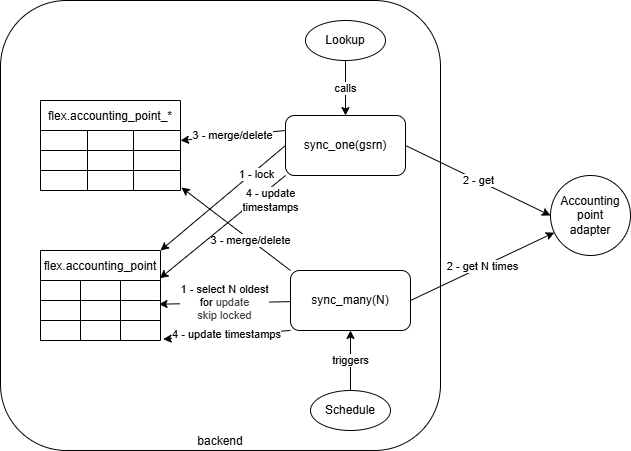

The diagram above was exported from draw.io. Its source (the exported page's mxGraphModel, read from the mxfile embedded in the PNG):
<mxGraphModel dx="910" dy="907" grid="1" gridSize="10" guides="1" tooltips="1" connect="1" arrows="1" fold="1" page="1" pageScale="1" pageWidth="850" pageHeight="1100" math="0" shadow="0">
  <root>
    <mxCell id="0" />
    <mxCell id="1" parent="0" />
    <mxCell id="2" value="Accounting&lt;div&gt;point&lt;/div&gt;&lt;div&gt;adapter&lt;/div&gt;" style="ellipse;whiteSpace=wrap;html=1;aspect=fixed;" parent="1" vertex="1">
      <mxGeometry x="570" y="345" width="80" height="80" as="geometry" />
    </mxCell>
    <mxCell id="3" value="backend" style="rounded=1;whiteSpace=wrap;html=1;verticalAlign=bottom;" parent="1" vertex="1">
      <mxGeometry x="20" y="170" width="440" height="450" as="geometry" />
    </mxCell>
    <mxCell id="8" value="flex.accounting_point" style="shape=table;startSize=30;container=1;collapsible=0;childLayout=tableLayout;strokeColor=default;fontSize=12;" parent="1" vertex="1">
      <mxGeometry x="60" y="420" width="120" height="90" as="geometry" />
    </mxCell>
    <mxCell id="9" value="" style="shape=tableRow;horizontal=0;startSize=0;swimlaneHead=0;swimlaneBody=0;strokeColor=inherit;top=0;left=0;bottom=0;right=0;collapsible=0;dropTarget=0;fillColor=none;points=[[0,0.5],[1,0.5]];portConstraint=eastwest;fontSize=16;" parent="8" vertex="1">
      <mxGeometry y="30" width="120" height="20" as="geometry" />
    </mxCell>
    <mxCell id="10" value="" style="shape=partialRectangle;html=1;whiteSpace=wrap;connectable=0;strokeColor=inherit;overflow=hidden;fillColor=none;top=0;left=0;bottom=0;right=0;pointerEvents=1;fontSize=16;" parent="9" vertex="1">
      <mxGeometry width="40" height="20" as="geometry">
        <mxRectangle width="40" height="20" as="alternateBounds" />
      </mxGeometry>
    </mxCell>
    <mxCell id="11" value="" style="shape=partialRectangle;html=1;whiteSpace=wrap;connectable=0;strokeColor=inherit;overflow=hidden;fillColor=none;top=0;left=0;bottom=0;right=0;pointerEvents=1;fontSize=16;" parent="9" vertex="1">
      <mxGeometry x="40" width="40" height="20" as="geometry">
        <mxRectangle width="40" height="20" as="alternateBounds" />
      </mxGeometry>
    </mxCell>
    <mxCell id="12" value="" style="shape=partialRectangle;html=1;whiteSpace=wrap;connectable=0;strokeColor=inherit;overflow=hidden;fillColor=none;top=0;left=0;bottom=0;right=0;pointerEvents=1;fontSize=16;" parent="9" vertex="1">
      <mxGeometry x="80" width="40" height="20" as="geometry">
        <mxRectangle width="40" height="20" as="alternateBounds" />
      </mxGeometry>
    </mxCell>
    <mxCell id="13" value="" style="shape=tableRow;horizontal=0;startSize=0;swimlaneHead=0;swimlaneBody=0;strokeColor=inherit;top=0;left=0;bottom=0;right=0;collapsible=0;dropTarget=0;fillColor=none;points=[[0,0.5],[1,0.5]];portConstraint=eastwest;fontSize=16;" parent="8" vertex="1">
      <mxGeometry y="50" width="120" height="20" as="geometry" />
    </mxCell>
    <mxCell id="14" value="" style="shape=partialRectangle;html=1;whiteSpace=wrap;connectable=0;strokeColor=inherit;overflow=hidden;fillColor=none;top=0;left=0;bottom=0;right=0;pointerEvents=1;fontSize=16;" parent="13" vertex="1">
      <mxGeometry width="40" height="20" as="geometry">
        <mxRectangle width="40" height="20" as="alternateBounds" />
      </mxGeometry>
    </mxCell>
    <mxCell id="15" value="" style="shape=partialRectangle;html=1;whiteSpace=wrap;connectable=0;strokeColor=inherit;overflow=hidden;fillColor=none;top=0;left=0;bottom=0;right=0;pointerEvents=1;fontSize=16;" parent="13" vertex="1">
      <mxGeometry x="40" width="40" height="20" as="geometry">
        <mxRectangle width="40" height="20" as="alternateBounds" />
      </mxGeometry>
    </mxCell>
    <mxCell id="16" value="" style="shape=partialRectangle;html=1;whiteSpace=wrap;connectable=0;strokeColor=inherit;overflow=hidden;fillColor=none;top=0;left=0;bottom=0;right=0;pointerEvents=1;fontSize=16;" parent="13" vertex="1">
      <mxGeometry x="80" width="40" height="20" as="geometry">
        <mxRectangle width="40" height="20" as="alternateBounds" />
      </mxGeometry>
    </mxCell>
    <mxCell id="17" value="" style="shape=tableRow;horizontal=0;startSize=0;swimlaneHead=0;swimlaneBody=0;strokeColor=inherit;top=0;left=0;bottom=0;right=0;collapsible=0;dropTarget=0;fillColor=none;points=[[0,0.5],[1,0.5]];portConstraint=eastwest;fontSize=16;" parent="8" vertex="1">
      <mxGeometry y="70" width="120" height="20" as="geometry" />
    </mxCell>
    <mxCell id="18" value="" style="shape=partialRectangle;html=1;whiteSpace=wrap;connectable=0;strokeColor=inherit;overflow=hidden;fillColor=none;top=0;left=0;bottom=0;right=0;pointerEvents=1;fontSize=16;" parent="17" vertex="1">
      <mxGeometry width="40" height="20" as="geometry">
        <mxRectangle width="40" height="20" as="alternateBounds" />
      </mxGeometry>
    </mxCell>
    <mxCell id="19" value="" style="shape=partialRectangle;html=1;whiteSpace=wrap;connectable=0;strokeColor=inherit;overflow=hidden;fillColor=none;top=0;left=0;bottom=0;right=0;pointerEvents=1;fontSize=16;" parent="17" vertex="1">
      <mxGeometry x="40" width="40" height="20" as="geometry">
        <mxRectangle width="40" height="20" as="alternateBounds" />
      </mxGeometry>
    </mxCell>
    <mxCell id="20" value="" style="shape=partialRectangle;html=1;whiteSpace=wrap;connectable=0;strokeColor=inherit;overflow=hidden;fillColor=none;top=0;left=0;bottom=0;right=0;pointerEvents=1;fontSize=16;" parent="17" vertex="1">
      <mxGeometry x="80" width="40" height="20" as="geometry">
        <mxRectangle width="40" height="20" as="alternateBounds" />
      </mxGeometry>
    </mxCell>
    <mxCell id="22" value="1 - lock" style="edgeStyle=none;html=1;entryX=1;entryY=0;entryDx=0;entryDy=0;exitX=0;exitY=0.5;exitDx=0;exitDy=0;" parent="1" source="21" target="8" edge="1">
      <mxGeometry x="-0.4975" y="4" relative="1" as="geometry">
        <mxPoint as="offset" />
      </mxGeometry>
    </mxCell>
    <mxCell id="50" value="3 - merge/delete" style="edgeStyle=none;html=1;exitX=0;exitY=0.25;exitDx=0;exitDy=0;entryX=1;entryY=0.5;entryDx=0;entryDy=0;" parent="1" source="21" target="24" edge="1">
      <mxGeometry relative="1" as="geometry" />
    </mxCell>
    <mxCell id="51" value="2 - get" style="edgeStyle=none;html=1;exitX=1;exitY=0.5;exitDx=0;exitDy=0;entryX=0;entryY=0.5;entryDx=0;entryDy=0;" parent="1" source="21" target="2" edge="1">
      <mxGeometry relative="1" as="geometry" />
    </mxCell>
    <mxCell id="21" value="sync_one(gsrn)" style="rounded=1;whiteSpace=wrap;html=1;" parent="1" vertex="1">
      <mxGeometry x="305" y="285" width="120" height="60" as="geometry" />
    </mxCell>
    <mxCell id="23" value="flex.accounting_point_*" style="shape=table;startSize=30;container=1;collapsible=0;childLayout=tableLayout;strokeColor=default;fontSize=12;labelBackgroundColor=default;" parent="1" vertex="1">
      <mxGeometry x="60" y="270" width="140" height="90" as="geometry" />
    </mxCell>
    <mxCell id="24" value="" style="shape=tableRow;horizontal=0;startSize=0;swimlaneHead=0;swimlaneBody=0;strokeColor=inherit;top=0;left=0;bottom=0;right=0;collapsible=0;dropTarget=0;fillColor=none;points=[[0,0.5],[1,0.5]];portConstraint=eastwest;fontSize=16;labelBackgroundColor=default;" parent="23" vertex="1">
      <mxGeometry y="30" width="140" height="20" as="geometry" />
    </mxCell>
    <mxCell id="25" value="" style="shape=partialRectangle;html=1;whiteSpace=wrap;connectable=0;strokeColor=inherit;overflow=hidden;fillColor=none;top=0;left=0;bottom=0;right=0;pointerEvents=1;fontSize=16;labelBackgroundColor=default;" parent="24" vertex="1">
      <mxGeometry width="47" height="20" as="geometry">
        <mxRectangle width="47" height="20" as="alternateBounds" />
      </mxGeometry>
    </mxCell>
    <mxCell id="26" value="" style="shape=partialRectangle;html=1;whiteSpace=wrap;connectable=0;strokeColor=inherit;overflow=hidden;fillColor=none;top=0;left=0;bottom=0;right=0;pointerEvents=1;fontSize=16;labelBackgroundColor=default;" parent="24" vertex="1">
      <mxGeometry x="47" width="46" height="20" as="geometry">
        <mxRectangle width="46" height="20" as="alternateBounds" />
      </mxGeometry>
    </mxCell>
    <mxCell id="27" value="" style="shape=partialRectangle;html=1;whiteSpace=wrap;connectable=0;strokeColor=inherit;overflow=hidden;fillColor=none;top=0;left=0;bottom=0;right=0;pointerEvents=1;fontSize=16;labelBackgroundColor=default;" parent="24" vertex="1">
      <mxGeometry x="93" width="47" height="20" as="geometry">
        <mxRectangle width="47" height="20" as="alternateBounds" />
      </mxGeometry>
    </mxCell>
    <mxCell id="28" value="" style="shape=tableRow;horizontal=0;startSize=0;swimlaneHead=0;swimlaneBody=0;strokeColor=inherit;top=0;left=0;bottom=0;right=0;collapsible=0;dropTarget=0;fillColor=none;points=[[0,0.5],[1,0.5]];portConstraint=eastwest;fontSize=16;labelBackgroundColor=default;" parent="23" vertex="1">
      <mxGeometry y="50" width="140" height="20" as="geometry" />
    </mxCell>
    <mxCell id="29" value="" style="shape=partialRectangle;html=1;whiteSpace=wrap;connectable=0;strokeColor=inherit;overflow=hidden;fillColor=none;top=0;left=0;bottom=0;right=0;pointerEvents=1;fontSize=16;labelBackgroundColor=default;" parent="28" vertex="1">
      <mxGeometry width="47" height="20" as="geometry">
        <mxRectangle width="47" height="20" as="alternateBounds" />
      </mxGeometry>
    </mxCell>
    <mxCell id="30" value="" style="shape=partialRectangle;html=1;whiteSpace=wrap;connectable=0;strokeColor=inherit;overflow=hidden;fillColor=none;top=0;left=0;bottom=0;right=0;pointerEvents=1;fontSize=16;labelBackgroundColor=default;" parent="28" vertex="1">
      <mxGeometry x="47" width="46" height="20" as="geometry">
        <mxRectangle width="46" height="20" as="alternateBounds" />
      </mxGeometry>
    </mxCell>
    <mxCell id="31" value="" style="shape=partialRectangle;html=1;whiteSpace=wrap;connectable=0;strokeColor=inherit;overflow=hidden;fillColor=none;top=0;left=0;bottom=0;right=0;pointerEvents=1;fontSize=16;labelBackgroundColor=default;" parent="28" vertex="1">
      <mxGeometry x="93" width="47" height="20" as="geometry">
        <mxRectangle width="47" height="20" as="alternateBounds" />
      </mxGeometry>
    </mxCell>
    <mxCell id="32" value="" style="shape=tableRow;horizontal=0;startSize=0;swimlaneHead=0;swimlaneBody=0;strokeColor=inherit;top=0;left=0;bottom=0;right=0;collapsible=0;dropTarget=0;fillColor=none;points=[[0,0.5],[1,0.5]];portConstraint=eastwest;fontSize=16;labelBackgroundColor=default;" parent="23" vertex="1">
      <mxGeometry y="70" width="140" height="20" as="geometry" />
    </mxCell>
    <mxCell id="33" value="" style="shape=partialRectangle;html=1;whiteSpace=wrap;connectable=0;strokeColor=inherit;overflow=hidden;fillColor=none;top=0;left=0;bottom=0;right=0;pointerEvents=1;fontSize=16;labelBackgroundColor=default;" parent="32" vertex="1">
      <mxGeometry width="47" height="20" as="geometry">
        <mxRectangle width="47" height="20" as="alternateBounds" />
      </mxGeometry>
    </mxCell>
    <mxCell id="34" value="" style="shape=partialRectangle;html=1;whiteSpace=wrap;connectable=0;strokeColor=inherit;overflow=hidden;fillColor=none;top=0;left=0;bottom=0;right=0;pointerEvents=1;fontSize=16;labelBackgroundColor=default;" parent="32" vertex="1">
      <mxGeometry x="47" width="46" height="20" as="geometry">
        <mxRectangle width="46" height="20" as="alternateBounds" />
      </mxGeometry>
    </mxCell>
    <mxCell id="35" value="" style="shape=partialRectangle;html=1;whiteSpace=wrap;connectable=0;strokeColor=inherit;overflow=hidden;fillColor=none;top=0;left=0;bottom=0;right=0;pointerEvents=1;fontSize=16;labelBackgroundColor=default;" parent="32" vertex="1">
      <mxGeometry x="93" width="47" height="20" as="geometry">
        <mxRectangle width="47" height="20" as="alternateBounds" />
      </mxGeometry>
    </mxCell>
    <mxCell id="54" value="2 - get N times" style="edgeStyle=none;html=1;exitX=1;exitY=0.5;exitDx=0;exitDy=0;" parent="1" source="52" target="2" edge="1">
      <mxGeometry relative="1" as="geometry" />
    </mxCell>
    <mxCell id="52" value="sync_many(N)" style="rounded=1;whiteSpace=wrap;html=1;" parent="1" vertex="1">
      <mxGeometry x="310" y="440" width="120" height="60" as="geometry" />
    </mxCell>
    <mxCell id="53" value="1 - select N oldest&lt;div&gt;for&amp;nbsp;&lt;span style=&quot;color: rgb(63, 63, 63); background-color: light-dark(#ffffff, var(--ge-dark-color, #121212));&quot;&gt;update&lt;/span&gt;&lt;/div&gt;&lt;div&gt;&lt;span style=&quot;color: rgb(63, 63, 63); background-color: light-dark(#ffffff, var(--ge-dark-color, #121212));&quot;&gt;skip locked&lt;/span&gt;&lt;/div&gt;" style="edgeStyle=none;html=1;entryX=0.988;entryY=0.184;entryDx=0;entryDy=0;entryPerimeter=0;" parent="1" source="52" target="13" edge="1">
      <mxGeometry relative="1" as="geometry" />
    </mxCell>
    <mxCell id="55" value="3 - merge/delete" style="edgeStyle=none;html=1;exitX=0;exitY=0;exitDx=0;exitDy=0;entryX=1.007;entryY=0.851;entryDx=0;entryDy=0;entryPerimeter=0;" parent="1" source="52" target="32" edge="1">
      <mxGeometry x="-0.2701" relative="1" as="geometry">
        <mxPoint as="offset" />
      </mxGeometry>
    </mxCell>
    <mxCell id="57" value="calls" style="edgeStyle=none;html=1;entryX=0.5;entryY=0;entryDx=0;entryDy=0;" parent="1" source="56" target="21" edge="1">
      <mxGeometry relative="1" as="geometry" />
    </mxCell>
    <mxCell id="56" value="Lookup" style="ellipse;whiteSpace=wrap;html=1;" parent="1" vertex="1">
      <mxGeometry x="325" y="190" width="80" height="40" as="geometry" />
    </mxCell>
    <mxCell id="60" value="triggers" style="edgeStyle=none;html=1;exitX=0.5;exitY=0;exitDx=0;exitDy=0;entryX=0.5;entryY=1;entryDx=0;entryDy=0;" parent="1" source="58" target="52" edge="1">
      <mxGeometry relative="1" as="geometry" />
    </mxCell>
    <mxCell id="58" value="Schedule" style="ellipse;whiteSpace=wrap;html=1;" parent="1" vertex="1">
      <mxGeometry x="330" y="560" width="80" height="40" as="geometry" />
    </mxCell>
    <mxCell id="62" value="4 - update&lt;div&gt;timestamps&lt;/div&gt;" style="edgeStyle=none;html=1;exitX=0;exitY=1;exitDx=0;exitDy=0;entryX=0.995;entryY=-0.108;entryDx=0;entryDy=0;entryPerimeter=0;" parent="1" source="21" target="9" edge="1">
      <mxGeometry x="-0.6619" y="10" relative="1" as="geometry">
        <mxPoint as="offset" />
      </mxGeometry>
    </mxCell>
    <mxCell id="63" value="4 - update timestamps" style="edgeStyle=none;html=1;exitX=0;exitY=1;exitDx=0;exitDy=0;entryX=1.022;entryY=0.934;entryDx=0;entryDy=0;entryPerimeter=0;" parent="1" source="52" target="17" edge="1">
      <mxGeometry relative="1" as="geometry" />
    </mxCell>
  </root>
</mxGraphModel>